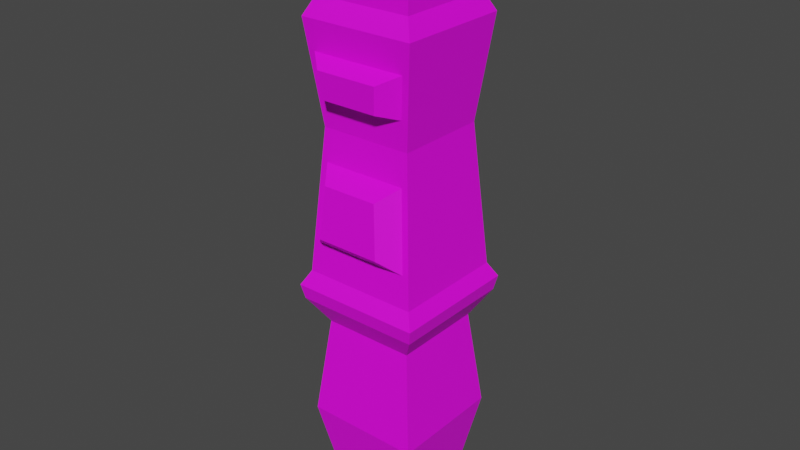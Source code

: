# Source: platforma1.blend  (saved by Blender 3.4.6; exported with 4.5.12 LTS)
import bpy
from mathutils import Matrix  # noqa: F401  (used for matrix-valued properties, if any)

bpy.ops.wm.read_factory_settings(use_empty=True)
scene = bpy.context.scene
scene.name = 'Scene'

# ---- collections
col_collection = bpy.data.collections.new('Collection'); scene.collection.children.link(col_collection)

# ---- images (referenced by path relative to the original .blend; pixels are not part of the script)
import os
ASSET_DIR = os.environ.get("B2B_ASSET_DIR", "")  # directory of the original .blend (textures are referenced by path, not embedded)
HERE = os.path.dirname(os.path.abspath(__file__))  # packed textures are extracted next to this script under _unpacked/

def load_image(name, relpath, width, height, colorspace="sRGB"):
    """Load a texture the original file referenced (path relative to the .blend, or extracted next to this script)."""
    p = next((c for c in (os.path.join(HERE, relpath), os.path.join(ASSET_DIR, relpath)) if relpath and os.path.exists(c)), "")
    if p:
        img = bpy.data.images.load(p, check_existing=True)
        img.name = name
    else:  # same state as the original file: an image datablock whose file is absent (Cycles renders it pink)
        img = bpy.data.images.new(name, width, height)
        img.source = "FILE"
        img.filepath = "//" + (relpath or name)
    img.colorspace_settings.name = colorspace
    return img
img_ploscad2 = load_image('ploscad2', 'teksture/tekstura_platforma1.png', 1024, 1024, 'sRGB')

# ---- materials (node trees are filled in below, after node groups)
mat_material_002 = bpy.data.materials.new('Material.002')
mat_material_002.use_transparent_shadow = False

# ---- material node trees
mat_material_002.use_nodes = True; mat_material_002.node_tree.nodes.clear()
_N = mat_material_002.node_tree.nodes; _L = mat_material_002.node_tree.links
n0 = _N.new('ShaderNodeBsdfPrincipled'); n0.name = 'Principled BSDF'; n0.location = (10, 300)
n0.distribution = 'GGX'
n0.subsurface_method = 'RANDOM_WALK_SKIN'
n0.inputs[3].default_value = 1.45
n0.inputs[27].default_value = (0.0, 0.0, 0.0, 1.0)
n0.inputs[28].default_value = 1.0
n1 = _N.new('ShaderNodeOutputMaterial'); n1.name = 'Material Output'; n1.location = (300, 300)
n2 = _N.new('ShaderNodeTexImage'); n2.name = 'Image Texture'; n2.location = (-280, 280)
n2.image = img_ploscad2
_L.new(n0.outputs[0], n1.inputs[0])
_L.new(n2.outputs[0], n0.inputs[0])
n1.is_active_output = True

# ---- world
world_world = bpy.data.worlds.new('World'); scene.world = world_world
world_world.use_nodes = True; world_world.node_tree.nodes.clear()
_N = world_world.node_tree.nodes; _L = world_world.node_tree.links
n0 = _N.new('ShaderNodeOutputWorld'); n0.name = 'World Output'; n0.location = (300, 300)
n1 = _N.new('ShaderNodeBackground'); n1.name = 'Background'; n1.location = (10, 300)
n1.inputs[0].default_value = (0.05088, 0.05088, 0.05088, 1.0)
_L.new(n1.outputs[0], n0.inputs[0])
n0.is_active_output = True
world_world.color = (0.05088, 0.05088, 0.05088)
world_world.use_sun_shadow = False
world_world.sun_shadow_jitter_overblur = 0.0

# ---- meshes
me_cube = bpy.data.meshes.new('Cube')
me_cube.from_pydata([(-0.6722, -0.6722, -0.7143), (-1.0, -1.0, -0.4286), (-0.8015, -0.8015, -0.1429), (-0.8445, -0.9555, 0.1094), (-0.7334, -0.8443, 0.3372), (-0.8225, -0.941, 0.6301), (-1.0, 1.0, 0.7143), (-0.7998, 0.7998, 0.4286), (-1.0, 1.0, 0.01807), (-0.8015, 0.8015, -0.1429), (-1.0, 1.0, -0.4286), (-0.6722, 0.6722, -0.7143), (1.0, 1.0, 0.7143), (0.7998, 0.7998, 0.4286), (1.0, 1.0, 0.01807), (0.8015, 0.8015, -0.1429), (1.0, 1.0, -0.4286), (0.6722, 0.6722, -0.7143), (0.8225, -0.941, 0.6301), (0.7334, -0.8443, 0.3372), (0.8445, -0.9555, 0.1094), (0.8015, -0.8015, -0.1429), (1.0, -1.0, -0.4286), (0.6722, -0.6722, -0.7143), (-1.0, -1.0, 0.8571), (-1.0, 1.0, 0.8571), (1.0, 1.0, 0.8571), (1.0, -1.0, 0.8571), (-1.127, -1.127, 1.0), (-1.0, -1.0, 0.9319), (-1.127, 1.127, 1.0), (-1.0, 1.0, 0.9319), (1.127, -1.127, 1.0), (1.0, -1.0, 0.9319), (1.127, 1.127, 1.0), (1.0, 1.0, 0.9319), (-1.0, -1.0, 0.01807), (-0.7403, -0.8588, 0.5127), (0.7403, -0.8588, 0.5127), (1.0, -1.0, 0.01807), (-0.5545, -1.246, 0.1527), (-0.4815, -1.173, 0.3023), (0.4815, -1.173, 0.3023), (0.5545, -1.246, 0.1527), (-1.0, -1.0, 0.7143), (1.0, -1.0, 0.7143), (-0.4801, -1.146, 0.528), (-0.5335, -1.199, 0.6042), (0.5335, -1.199, 0.6042), (0.4801, -1.146, 0.528), (-0.8487, 0.8487, 0.8059), (-0.8487, 0.8487, 0.7655), (0.8487, 0.8487, 0.8059), (0.8487, 0.8487, 0.7655), (0.8487, -0.8487, 0.8059), (0.8487, -0.8487, 0.7655), (-0.8487, -0.8487, 0.7655), (-0.8487, -0.8487, 0.8059), (-1.127, -0.6763, 1.0), (-1.127, -0.2254, 1.0), (-1.127, 0.2254, 1.0), (-1.127, 0.6763, 1.0), (-1.0, 0.6, 0.9319), (-1.0, 0.2, 0.9319), (-1.0, -0.2, 0.9319), (-1.0, -0.6, 0.9319), (-1.087, -1.087, -0.06596), (-1.087, 1.087, -0.06596), (1.087, 1.087, -0.06596), (1.087, -1.087, -0.06596), (-1.138, -1.138, -0.02436), (-1.138, 1.138, -0.02436), (1.138, 1.138, -0.02436), (1.138, -1.138, -0.02436), (1.0, -1.0, -0.4286), (0.8015, -0.8015, -0.1429), (0.8225, -0.941, 0.6301), (0.7998, 0.7998, 0.4286), (1.0, 1.0, 0.01807), (0.8015, 0.8015, -0.1429), (1.0, 1.0, -0.4286), (-0.7998, 0.7998, 0.4286), (-1.0, 1.0, 0.01807), (-0.8015, 0.8015, -0.1429), (-1.0, 1.0, -0.4286), (-0.8225, -0.941, 0.6301), (-0.7334, -0.8443, 0.3372), (-0.8445, -0.9555, 0.1094), (-0.8015, -0.8015, -0.1429), (-1.0, -1.0, -0.4286), (1.127, -1.127, 1.0), (1.0, -1.0, 0.9319), (1.127, 1.127, 1.0), (1.0, 1.0, 0.9319), (0.5545, -1.246, 0.1527), (0.4815, -1.173, 0.3023), (-0.4815, -1.173, 0.3023), (-0.5545, -1.246, 0.1527), (0.5335, -1.199, 0.6042), (-0.5335, -1.199, 0.6042), (-0.8487, -0.8487, 0.8059), (-0.8487, -0.8487, 0.7655), (0.8487, -0.8487, 0.7655), (0.8487, -0.8487, 0.8059), (1.127, -0.6763, 1.0), (1.127, -0.2254, 1.0), (1.127, 0.2254, 1.0), (1.127, 0.6763, 1.0), (1.0, 0.6, 0.9319), (1.0, 0.2, 0.9319), (1.0, -0.2, 0.9319), (1.0, -0.6, 0.9319), (-0.6722, 0.6722, -0.7143), (-1.0, 1.0, -0.4286), (-0.8015, 0.8015, -0.1429), (-0.8445, 0.9555, 0.1094), (-0.7334, 0.8443, 0.3372), (-0.8225, 0.941, 0.6301), (-1.0, -1.0, 0.7143), (-0.7998, -0.7998, 0.4286), (-1.0, -1.0, 0.01807), (-0.8015, -0.8015, -0.1429), (-1.0, -1.0, -0.4286), (-0.6722, -0.6722, -0.7143), (1.0, -1.0, 0.7143), (0.7998, -0.7998, 0.4286), (1.0, -1.0, 0.01807), (0.8225, 0.941, 0.6301), (0.7334, 0.8443, 0.3372), (0.8445, 0.9555, 0.1094), (-1.0, 1.0, 0.8571), (-1.0, -1.0, 0.8571), (1.0, 1.0, 0.8571), (-1.0, 1.0, 0.9319), (-1.0, -1.0, 0.9319), (1.0, 1.0, 0.9319), (-1.0, 1.0, 0.01807), (-0.7403, 0.8588, 0.5127), (0.7403, 0.8588, 0.5127), (-0.5545, 1.246, 0.1527), (-0.4815, 1.173, 0.3023), (0.4815, 1.173, 0.3023), (0.5545, 1.246, 0.1527), (-0.7998, 0.7998, 0.4286), (-1.0, 1.0, 0.7143), (-0.4801, 1.146, 0.528), (-0.5335, 1.199, 0.6042), (0.5335, 1.199, 0.6042), (0.4801, 1.146, 0.528), (-0.8487, -0.8487, 0.8059), (-0.8487, -0.8487, 0.7655), (-0.8487, 0.8487, 0.7655), (-0.8487, 0.8487, 0.8059), (-0.6722, 0.4033, -0.7143), (-0.6722, 0.1344, -0.7143), (-0.6722, -0.1344, -0.7143), (-0.6722, -0.4033, -0.7143), (-1.0, 0.6, -0.4286), (-1.0, 0.2, -0.4286), (-1.0, -0.2, -0.4286), (-1.0, -0.6, -0.4286), (-0.8015, 0.4809, -0.1429), (-0.8015, 0.1603, -0.1429), (-0.8015, -0.1603, -0.1429), (-0.8015, -0.4809, -0.1429), (-1.0, 0.6, 0.01807), (-1.0, 0.2, 0.01807), (-1.0, -0.2, 0.01807), (-1.0, -0.6, 0.01807), (-0.7998, 0.4799, 0.4286), (-0.7998, 0.16, 0.4286), (-0.7998, -0.16, 0.4286), (-0.7998, -0.4799, 0.4286), (-1.0, 0.6, 0.7143), (-1.0, 0.2, 0.7143), (-1.0, -0.2, 0.7143), (-1.0, -0.6, 0.7143), (-1.0, 0.6, 0.8571), (-1.0, 0.2, 0.8571), (-1.0, -0.2, 0.8571), (-1.0, -0.6, 0.8571), (-1.0, -0.6, 0.9319), (-1.0, -0.2, 0.9319), (-1.0, 0.2, 0.9319), (-1.0, 0.6, 0.9319), (-0.8487, 0.5092, 0.7655), (-0.8487, 0.1697, 0.7655), (-0.8487, -0.1697, 0.7655), (-0.8487, -0.5092, 0.7655), (-0.8487, 0.5092, 0.8059), (-0.8487, 0.1697, 0.8059), (-0.8487, -0.1697, 0.8059), (-0.8487, -0.5092, 0.8059), (-1.087, 1.087, -0.06596), (-1.087, -1.087, -0.06596), (-1.087, 0.6523, -0.06596), (-1.087, 0.2174, -0.06596), (-1.087, -0.2174, -0.06596), (-1.087, -0.6523, -0.06596), (-1.138, 1.138, -0.02436), (-1.138, -1.138, -0.02436), (-1.138, 0.6831, -0.02436), (-1.138, 0.2277, -0.02436), (-1.138, -0.2277, -0.02436), (-1.138, -0.6831, -0.02436), (0.6722, 0.6722, -0.7143), (1.0, 1.0, -0.4286), (0.8015, 0.8015, -0.1429), (1.0, -1.0, 0.7143), (0.7998, -0.7998, 0.4286), (1.0, -1.0, 0.01807), (0.8015, -0.8015, -0.1429), (1.0, -1.0, -0.4286), (0.6722, -0.6722, -0.7143), (1.0, 1.0, 0.8571), (1.0, -1.0, 0.8571), (1.0, 1.0, 0.9319), (1.0, -1.0, 0.9319), (1.0, 1.0, 0.01807), (0.7998, 0.7998, 0.4286), (1.0, 1.0, 0.7143), (0.8487, -0.8487, 0.8059), (0.8487, -0.8487, 0.7655), (0.8487, 0.8487, 0.7655), (0.8487, 0.8487, 0.8059), (0.6722, 0.4033, -0.7143), (0.6722, 0.1344, -0.7143), (0.6722, -0.1344, -0.7143), (0.6722, -0.4033, -0.7143), (1.0, 0.6, -0.4286), (1.0, 0.2, -0.4286), (1.0, -0.2, -0.4286), (1.0, -0.6, -0.4286), (0.8015, 0.4809, -0.1429), (0.8015, 0.1603, -0.1429), (0.8015, -0.1603, -0.1429), (0.8015, -0.4809, -0.1429), (1.0, 0.6, 0.01807), (1.0, 0.2, 0.01807), (1.0, -0.2, 0.01807), (1.0, -0.6, 0.01807), (0.7998, 0.4799, 0.4286), (0.7998, 0.16, 0.4286), (0.7998, -0.16, 0.4286), (0.7998, -0.4799, 0.4286), (1.0, 0.6, 0.7143), (1.0, 0.2, 0.7143), (1.0, -0.2, 0.7143), (1.0, -0.6, 0.7143), (1.0, 0.6, 0.8571), (1.0, 0.2, 0.8571), (1.0, -0.2, 0.8571), (1.0, -0.6, 0.8571), (1.0, -0.6, 0.9319), (1.0, -0.2, 0.9319), (1.0, 0.2, 0.9319), (1.0, 0.6, 0.9319), (0.8487, 0.5092, 0.7655), (0.8487, 0.1697, 0.7655), (0.8487, -0.1697, 0.7655), (0.8487, -0.5092, 0.7655), (0.8487, 0.5092, 0.8059), (0.8487, 0.1697, 0.8059), (0.8487, -0.1697, 0.8059), (0.8487, -0.5092, 0.8059), (1.087, 1.087, -0.06596), (1.087, -1.087, -0.06596), (1.087, 0.6523, -0.06596), (1.087, 0.2174, -0.06596), (1.087, -0.2174, -0.06596), (1.087, -0.6523, -0.06596), (1.138, 1.138, -0.02436), (1.138, -1.138, -0.02436), (1.138, 0.6831, -0.02436), (1.138, 0.2277, -0.02436), (1.138, -0.2277, -0.02436), (1.138, -0.6831, -0.02436)], [], [(23, 22, 1, 0), (73, 39, 36, 70), (19, 4, 41, 42), (37, 38, 49, 46), (11, 10, 16, 17), (71, 8, 14, 72), (7, 6, 12, 13), (54, 27, 24, 57), (50, 25, 26, 52), (30, 34, 35, 31), (32, 28, 29, 33), (27, 33, 29, 24), (20, 19, 42, 43), (3, 20, 43, 40), (49, 48, 47, 46), (5, 37, 46, 47), (38, 18, 48, 49), (6, 51, 53, 12), (51, 50, 52, 53), (45, 55, 56, 44), (23, 0, 11, 17), (61, 30, 31, 62, 63, 64, 65, 29, 28, 58, 59, 60), (9, 67, 68, 15), (21, 69, 66, 2), (67, 71, 72, 68), (69, 73, 70, 66), (89, 74, 75, 88), (80, 84, 83, 79), (78, 82, 81, 77), (97, 94, 95, 96), (87, 97, 96, 86), (85, 99, 98, 76), (101, 102, 103, 100), (107, 106, 105, 104, 90, 91, 111, 110, 109, 108, 93, 92), (128, 141, 140, 116), (137, 145, 148, 138), (120, 126, 125, 119), (119, 125, 124, 118), (132, 130, 133, 135), (129, 142, 141, 128), (115, 139, 142, 129), (116, 140, 139, 115), (148, 145, 146, 147), (117, 146, 145, 137), (127, 147, 146, 117), (138, 148, 147, 127), (188, 187, 186, 185, 151, 144, 173, 174, 175, 176, 118, 150), (176, 175, 174, 173, 144, 143, 169, 170, 171, 172, 119, 118), (181, 182, 183, 184, 133, 130, 177, 178, 179, 180, 131, 134), (192, 191, 190, 189, 152, 151, 185, 186, 187, 188, 150, 149), (172, 171, 170, 169, 143, 136, 165, 166, 167, 168, 120, 119), (168, 167, 166, 165, 136, 199, 201, 202, 203, 204, 200, 120), (203, 202, 201, 199, 193, 195, 196, 197, 198, 194, 200, 204), (160, 159, 158, 157, 113, 112, 153, 154, 155, 156, 123, 122), (180, 179, 178, 177, 130, 152, 189, 190, 191, 192, 149, 131), (164, 163, 162, 161, 114, 113, 157, 158, 159, 160, 122, 121), (197, 196, 195, 193, 114, 161, 162, 163, 164, 121, 194, 198), (260, 222, 208, 248, 247, 246, 245, 220, 223, 257, 258, 259), (248, 208, 209, 244, 243, 242, 241, 219, 220, 245, 246, 247), (253, 217, 215, 252, 251, 250, 249, 214, 216, 256, 255, 254), (264, 221, 222, 260, 259, 258, 257, 223, 224, 261, 262, 263), (240, 210, 272, 276, 275, 274, 273, 271, 218, 237, 238, 239), (275, 276, 272, 266, 270, 269, 268, 267, 265, 271, 273, 274), (232, 212, 213, 228, 227, 226, 225, 205, 206, 229, 230, 231), (252, 215, 221, 264, 263, 262, 261, 224, 214, 249, 250, 251), (236, 211, 212, 232, 231, 230, 229, 206, 207, 233, 234, 235), (269, 270, 266, 211, 236, 235, 234, 233, 207, 265, 267, 268), (30, 28, 32, 34), (78, 77, 125, 126), (139, 140, 141, 142)])
_uv = me_cube.uv_layers.new(name='UVMap')
_uv.uv.foreach_set('vector', [0.1302, 0.2938, 0.1526, 0.411, 0.01589, 0.411, 0.03829, 0.2938, 0.1621, 0.5768, 0.1526, 0.5942, 0.01589, 0.5942, 0.006421, 0.5768, 0.9869, 0.6582, 0.7967, 0.6582, 0.8294, 0.631, 0.9542, 0.631, 0.8012, 0.6846, 0.9794, 0.6846, 0.9481, 0.6956, 0.8325, 0.6956, 0.3038, 0.3005, 0.326, 0.4168, 0.1904, 0.4168, 0.2126, 0.3005, 0.3354, 0.5812, 0.326, 0.5985, 0.1904, 0.5985, 0.181, 0.5812, 0.3124, 0.7655, 0.326, 0.8818, 0.1904, 0.8818, 0.204, 0.7655, 0.1423, 0.9173, 0.1526, 0.9384, 0.01589, 0.9384, 0.02623, 0.9173, 0.3158, 0.919, 0.326, 0.9399, 0.1904, 0.9399, 0.2007, 0.919, 0.3346, 0.998, 0.1818, 0.998, 0.1904, 0.9703, 0.326, 0.9703, 0.1613, 0.997, 0.007199, 0.997, 0.01589, 0.969, 0.1526, 0.969, 0.1526, 0.9384, 0.1526, 0.969, 0.01589, 0.969, 0.01589, 0.9384, 1.001, 0.481, 0.9869, 0.6582, 0.9542, 0.631, 0.9637, 0.5146, 0.7823, 0.481, 1.001, 0.481, 0.9637, 0.5146, 0.8199, 0.5146, 0.9481, 0.6956, 0.9545, 0.7506, 0.8261, 0.7506, 0.8325, 0.6956, 0.7913, 0.7694, 0.8012, 0.6846, 0.8325, 0.6956, 0.8261, 0.7506, 0.9794, 0.6846, 0.9893, 0.7694, 0.9545, 0.7506, 0.9481, 0.6956, 0.326, 0.8818, 0.3158, 0.9026, 0.2007, 0.9026, 0.1904, 0.8818, 0.3158, 0.9026, 0.3158, 0.919, 0.2007, 0.919, 0.2007, 0.9026, 0.1526, 0.8798, 0.1423, 0.9008, 0.02623, 0.9008, 0.01589, 0.8798, 0.6481, 0.1853, 0.5472, 0.1853, 0.5472, 0.2862, 0.6481, 0.2862, 0.3942, 0.9977, 0.3634, 0.9977, 0.3721, 0.9698, 0.3994, 0.9698, 0.4268, 0.9698, 0.4541, 0.9698, 0.4814, 0.9698, 0.5087, 0.9698, 0.5174, 0.9977, 0.4866, 0.9977, 0.4558, 0.9977, 0.425, 0.9977, 0.3126, 0.533, 0.3319, 0.5643, 0.1845, 0.5643, 0.2039, 0.533, 0.139, 0.5282, 0.1586, 0.5597, 0.009929, 0.5597, 0.02946, 0.5282, 0.3319, 0.5643, 0.3354, 0.5812, 0.181, 0.5812, 0.1845, 0.5643, 0.1586, 0.5597, 0.1621, 0.5768, 0.006421, 0.5768, 0.009929, 0.5597, 0.01589, 0.411, 0.1526, 0.411, 0.139, 0.5282, 0.02946, 0.5282, 0.1904, 0.4168, 0.326, 0.4168, 0.3126, 0.533, 0.2039, 0.533, 0.1904, 0.5985, 0.326, 0.5985, 0.3124, 0.7655, 0.204, 0.7655, 0.8199, 0.5146, 0.9637, 0.5146, 0.9542, 0.631, 0.8294, 0.631, 0.7823, 0.481, 0.8199, 0.5146, 0.8294, 0.631, 0.7967, 0.6582, 0.7913, 0.7694, 0.8261, 0.7506, 0.9545, 0.7506, 0.9893, 0.7694, 0.02623, 0.9008, 0.1423, 0.9008, 0.1423, 0.9173, 0.02623, 0.9173, 0.6555, 0.9966, 0.6247, 0.9966, 0.5939, 0.9966, 0.563, 0.9966, 0.5322, 0.9966, 0.5409, 0.9687, 0.5682, 0.9687, 0.5956, 0.9687, 0.623, 0.9687, 0.6503, 0.9687, 0.6777, 0.9687, 0.6864, 0.9966, 0.9856, 0.3614, 0.9529, 0.3342, 0.8276, 0.3342, 0.7948, 0.3614, 0.7993, 0.3879, 0.8308, 0.399, 0.9468, 0.399, 0.9782, 0.3879, 0.01589, 0.5942, 0.1526, 0.5942, 0.1389, 0.7626, 0.02958, 0.7626, 0.02958, 0.7626, 0.1389, 0.7626, 0.1526, 0.8798, 0.01589, 0.8798, 0.1904, 0.9399, 0.326, 0.9399, 0.326, 0.9703, 0.1904, 0.9703, 1.0, 0.1836, 0.9624, 0.2174, 0.9529, 0.3342, 0.9856, 0.3614, 0.7804, 0.1836, 0.8181, 0.2174, 0.9624, 0.2174, 1.0, 0.1836, 0.7948, 0.3614, 0.8276, 0.3342, 0.8181, 0.2174, 0.7804, 0.1836, 0.9468, 0.399, 0.8308, 0.399, 0.8243, 0.4542, 0.9532, 0.4542, 0.7894, 0.473, 0.8243, 0.4542, 0.8308, 0.399, 0.7993, 0.3879, 0.9881, 0.473, 0.9532, 0.4542, 0.8243, 0.4542, 0.7894, 0.473, 0.9782, 0.3879, 0.9468, 0.399, 0.9532, 0.4542, 0.9881, 0.473, 0.4752, 0.9016, 0.452, 0.9016, 0.4288, 0.9016, 0.4056, 0.9016, 0.3824, 0.9016, 0.3721, 0.8806, 0.3994, 0.8806, 0.4268, 0.8806, 0.4541, 0.8806, 0.4814, 0.8806, 0.5087, 0.8806, 0.4984, 0.9016, 0.4814, 0.8806, 0.4541, 0.8806, 0.4268, 0.8806, 0.3994, 0.8806, 0.3721, 0.8806, 0.3858, 0.7635, 0.4076, 0.7635, 0.4295, 0.7635, 0.4513, 0.7635, 0.4732, 0.7635, 0.4951, 0.7635, 0.5087, 0.8806, 0.4814, 0.9698, 0.4541, 0.9698, 0.4268, 0.9698, 0.3994, 0.9698, 0.3721, 0.9698, 0.3721, 0.9391, 0.3994, 0.9391, 0.4268, 0.9391, 0.4541, 0.9391, 0.4814, 0.9391, 0.5087, 0.9391, 0.5087, 0.9698, 0.4752, 0.9182, 0.452, 0.9182, 0.4288, 0.9182, 0.4056, 0.9182, 0.3824, 0.9182, 0.3824, 0.9016, 0.4056, 0.9016, 0.4288, 0.9016, 0.452, 0.9016, 0.4752, 0.9016, 0.4984, 0.9016, 0.4984, 0.9182, 0.4732, 0.7635, 0.4513, 0.7635, 0.4295, 0.7635, 0.4076, 0.7635, 0.3858, 0.7635, 0.3721, 0.5952, 0.3994, 0.5952, 0.4268, 0.5952, 0.4541, 0.5952, 0.4814, 0.5952, 0.5087, 0.5952, 0.4951, 0.7635, 0.4814, 0.5952, 0.4541, 0.5952, 0.4268, 0.5952, 0.3994, 0.5952, 0.3721, 0.5952, 0.3626, 0.5778, 0.3938, 0.5778, 0.4249, 0.5778, 0.456, 0.5778, 0.4871, 0.5778, 0.5182, 0.5778, 0.5087, 0.5952, 0.456, 0.5778, 0.4249, 0.5778, 0.3938, 0.5778, 0.3626, 0.5778, 0.3661, 0.5607, 0.3959, 0.5607, 0.4256, 0.5607, 0.4553, 0.5607, 0.485, 0.5607, 0.5147, 0.5607, 0.5182, 0.5778, 0.4871, 0.5778, 0.4814, 0.4121, 0.4541, 0.4121, 0.4268, 0.4121, 0.3994, 0.4121, 0.3721, 0.4121, 0.3945, 0.295, 0.4129, 0.295, 0.4312, 0.295, 0.4496, 0.295, 0.468, 0.295, 0.4863, 0.295, 0.5087, 0.4121, 0.4814, 0.9391, 0.4541, 0.9391, 0.4268, 0.9391, 0.3994, 0.9391, 0.3721, 0.9391, 0.3824, 0.9182, 0.4056, 0.9182, 0.4288, 0.9182, 0.452, 0.9182, 0.4752, 0.9182, 0.4984, 0.9182, 0.5087, 0.9391, 0.4733, 0.5292, 0.4514, 0.5292, 0.4295, 0.5292, 0.4076, 0.5292, 0.3857, 0.5292, 0.3721, 0.4121, 0.3994, 0.4121, 0.4268, 0.4121, 0.4541, 0.4121, 0.4814, 0.4121, 0.5087, 0.4121, 0.4952, 0.5292, 0.4553, 0.5607, 0.4256, 0.5607, 0.3959, 0.5607, 0.3661, 0.5607, 0.3857, 0.5292, 0.4076, 0.5292, 0.4295, 0.5292, 0.4514, 0.5292, 0.4733, 0.5292, 0.4952, 0.5292, 0.5147, 0.5607, 0.485, 0.5607, 0.5745, 0.9004, 0.5512, 0.9004, 0.5409, 0.8793, 0.5682, 0.8793, 0.5956, 0.8793, 0.623, 0.8793, 0.6503, 0.8793, 0.6777, 0.8793, 0.6673, 0.9004, 0.6441, 0.9004, 0.6209, 0.9004, 0.5977, 0.9004, 0.5682, 0.8793, 0.5409, 0.8793, 0.5546, 0.7621, 0.5765, 0.7621, 0.5983, 0.7621, 0.6202, 0.7621, 0.6421, 0.7621, 0.664, 0.7621, 0.6777, 0.8793, 0.6503, 0.8793, 0.623, 0.8793, 0.5956, 0.8793, 0.5682, 0.9687, 0.5409, 0.9687, 0.5409, 0.938, 0.5682, 0.938, 0.5956, 0.938, 0.623, 0.938, 0.6503, 0.938, 0.6777, 0.938, 0.6777, 0.9687, 0.6503, 0.9687, 0.623, 0.9687, 0.5956, 0.9687, 0.5745, 0.917, 0.5512, 0.917, 0.5512, 0.9004, 0.5745, 0.9004, 0.5977, 0.9004, 0.6209, 0.9004, 0.6441, 0.9004, 0.6673, 0.9004, 0.6673, 0.917, 0.6441, 0.917, 0.6209, 0.917, 0.5977, 0.917, 0.5682, 0.5936, 0.5409, 0.5936, 0.5314, 0.5762, 0.5626, 0.5762, 0.5937, 0.5762, 0.6249, 0.5762, 0.656, 0.5762, 0.6872, 0.5762, 0.6777, 0.5936, 0.6503, 0.5936, 0.623, 0.5936, 0.5956, 0.5936, 0.5937, 0.5762, 0.5626, 0.5762, 0.5314, 0.5762, 0.5349, 0.5591, 0.5647, 0.5591, 0.5944, 0.5591, 0.6242, 0.5591, 0.6539, 0.5591, 0.6837, 0.5591, 0.6872, 0.5762, 0.656, 0.5762, 0.6249, 0.5762, 0.5682, 0.4103, 0.5409, 0.4103, 0.5633, 0.293, 0.5817, 0.293, 0.6001, 0.293, 0.6185, 0.293, 0.6369, 0.293, 0.6553, 0.293, 0.6777, 0.4103, 0.6503, 0.4103, 0.623, 0.4103, 0.5956, 0.4103, 0.5682, 0.938, 0.5409, 0.938, 0.5512, 0.917, 0.5745, 0.917, 0.5977, 0.917, 0.6209, 0.917, 0.6441, 0.917, 0.6673, 0.917, 0.6777, 0.938, 0.6503, 0.938, 0.623, 0.938, 0.5956, 0.938, 0.5764, 0.5276, 0.5545, 0.5276, 0.5409, 0.4103, 0.5682, 0.4103, 0.5956, 0.4103, 0.623, 0.4103, 0.6503, 0.4103, 0.6777, 0.4103, 0.6641, 0.5276, 0.6422, 0.5276, 0.6203, 0.5276, 0.5983, 0.5276, 0.5944, 0.5591, 0.5647, 0.5591, 0.5349, 0.5591, 0.5545, 0.5276, 0.5764, 0.5276, 0.5983, 0.5276, 0.6203, 0.5276, 0.6422, 0.5276, 0.6641, 0.5276, 0.6837, 0.5591, 0.6539, 0.5591, 0.6242, 0.5591, 0.996, 0.7802, 0.996, 0.9967, 0.7795, 0.9967, 0.7795, 0.7802, 0.6777, 0.5936, 0.664, 0.7621, 0.5546, 0.7621, 0.5409, 0.5936, 0.8181, 0.2174, 0.8276, 0.3342, 0.9529, 0.3342, 0.9624, 0.2174])
me_cube.materials.append(mat_material_002)
me_cube.update()

# ---- objects
ob_platform1 = bpy.data.objects.new('platform1', me_cube)

# ---- transforms, parenting, visibility, modifiers, constraints
ob_platform1.location = (0.0, 0.0, 11.04)
ob_platform1.scale = (5.0, 5.0, 30.0)

# ---- collection membership
col_collection.objects.link(ob_platform1)

# ---- scene / render settings (as saved in the file)
scene.frame_start = 1; scene.frame_end = 250; scene.frame_set(137)
scene.render.engine = 'BLENDER_EEVEE_NEXT'
scene.cycles.sampling_pattern = 'TABULATED_SOBOL'
scene.cycles.use_light_tree = False
scene.view_settings.view_transform = 'Filmic'
bpy.context.view_layer.update()

# ---- added for rendering (the .blend has no active camera and no usable light): camera, sun
cam_auto = bpy.data.cameras.new('AutoCamera')
cam_auto.lens = 50.0
cam_auto.sensor_width = 36.0
cam_auto.clip_end = 1000.0
ob_auto_camera = bpy.data.objects.new('AutoCamera', cam_auto)
scene.collection.objects.link(ob_auto_camera)
ob_auto_camera.location = (50.0806, -60.0967, 55.3853)
ob_auto_camera.rotation_euler = (1.09748, -7.21219e-08, 0.694738)
scene.camera = ob_auto_camera
light_auto_sun = bpy.data.lights.new('AutoSun', 'SUN')
light_auto_sun.energy = 3.0
light_auto_sun.angle = 0.0523599
ob_auto_sun = bpy.data.objects.new('AutoSun', light_auto_sun)
scene.collection.objects.link(ob_auto_sun)
ob_auto_sun.rotation_euler = (0.872665, 0.174533, 0.523599)
bpy.context.view_layer.update()
